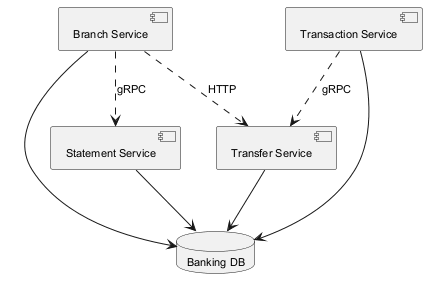

The diagram above was rendered by PlantUML. Its source (embedded in the PNG):
@startuml
skinparam defaultFontSize 11
component "Statement Service" as C_StatementService
component "Branch Service" as C_BranchService
component "Transfer Service" as C_TransferService
component "Transaction Service" as C_TransactionService
database "Banking DB" as DB_banking
C_StatementService --> DB_banking
C_BranchService --> DB_banking
C_TransferService --> DB_banking
C_TransactionService --> DB_banking
C_BranchService ..> C_TransferService : HTTP
C_BranchService ..> C_StatementService : gRPC
C_TransactionService ..> C_TransferService : gRPC
@enduml